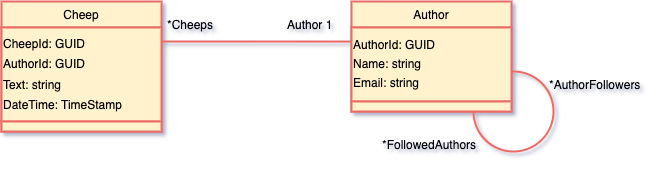

The diagram above was exported from draw.io. Its source (the exported page's mxGraphModel, read from the mxfile embedded in the PNG):
<mxGraphModel dx="918" dy="512" grid="1" gridSize="10" guides="1" tooltips="1" connect="1" arrows="1" fold="1" page="1" pageScale="1" pageWidth="827" pageHeight="1169" math="0" shadow="0">
  <root>
    <mxCell id="WIyWlLk6GJQsqaUBKTNV-0" />
    <mxCell id="WIyWlLk6GJQsqaUBKTNV-1" parent="WIyWlLk6GJQsqaUBKTNV-0" />
    <mxCell id="c4B2Mws91Cd5cGNsZBqc-6" value="*Cheeps" style="text;align=left;verticalAlign=top;spacingLeft=4;spacingRight=4;overflow=hidden;rotatable=0;points=[[0,0.5],[1,0.5]];portConstraint=eastwest;strokeWidth=2;" vertex="1" parent="WIyWlLk6GJQsqaUBKTNV-1">
      <mxGeometry x="288" y="170" width="60" height="26" as="geometry" />
    </mxCell>
    <mxCell id="c4B2Mws91Cd5cGNsZBqc-9" value="" style="endArrow=none;html=1;rounded=0;edgeStyle=orthogonalEdgeStyle;entryX=0;entryY=0.54;entryDx=0;entryDy=0;entryPerimeter=0;strokeColor=#EA6B66;strokeWidth=2;" edge="1" parent="WIyWlLk6GJQsqaUBKTNV-1">
      <mxGeometry width="50" height="50" relative="1" as="geometry">
        <mxPoint x="288" y="200" as="sourcePoint" />
        <mxPoint x="478" y="200.04000000000008" as="targetPoint" />
      </mxGeometry>
    </mxCell>
    <mxCell id="c4B2Mws91Cd5cGNsZBqc-10" value="Author 1" style="text;align=left;verticalAlign=top;spacingLeft=4;spacingRight=4;overflow=hidden;rotatable=0;points=[[0,0.5],[1,0.5]];portConstraint=eastwest;strokeWidth=2;" vertex="1" parent="WIyWlLk6GJQsqaUBKTNV-1">
      <mxGeometry x="408" y="170" width="60" height="26" as="geometry" />
    </mxCell>
    <mxCell id="c4B2Mws91Cd5cGNsZBqc-11" value="*FollowedAuthors" style="text;align=left;verticalAlign=top;spacingLeft=4;spacingRight=4;overflow=hidden;rotatable=0;points=[[0,0.5],[1,0.5]];portConstraint=eastwest;strokeWidth=2;" vertex="1" parent="WIyWlLk6GJQsqaUBKTNV-1">
      <mxGeometry x="503" y="290" width="110" height="26" as="geometry" />
    </mxCell>
    <mxCell id="c4B2Mws91Cd5cGNsZBqc-13" value="*AuthorFollowers" style="text;align=left;verticalAlign=top;spacingLeft=4;spacingRight=4;overflow=hidden;rotatable=0;points=[[0,0.5],[1,0.5]];portConstraint=eastwest;strokeWidth=2;" vertex="1" parent="WIyWlLk6GJQsqaUBKTNV-1">
      <mxGeometry x="670" y="230" width="110" height="26" as="geometry" />
    </mxCell>
    <mxCell id="c4B2Mws91Cd5cGNsZBqc-17" value="" style="ellipse;whiteSpace=wrap;html=1;aspect=fixed;fillColor=none;strokeColor=#EA6B66;strokeWidth=2;" vertex="1" parent="WIyWlLk6GJQsqaUBKTNV-1">
      <mxGeometry x="600" y="230" width="80" height="80" as="geometry" />
    </mxCell>
    <mxCell id="zkfFHV4jXpPFQw0GAbJ--17" value="Author" style="swimlane;fontStyle=0;align=center;verticalAlign=top;childLayout=stackLayout;horizontal=1;startSize=26;horizontalStack=0;resizeParent=1;resizeLast=0;collapsible=1;marginBottom=0;rounded=0;shadow=0;strokeWidth=2;fillColor=#fff2cc;strokeColor=#EA6B66;" parent="WIyWlLk6GJQsqaUBKTNV-1" vertex="1">
      <mxGeometry x="478" y="160" width="160" height="110" as="geometry">
        <mxRectangle x="550" y="140" width="160" height="26" as="alternateBounds" />
      </mxGeometry>
    </mxCell>
    <mxCell id="c4B2Mws91Cd5cGNsZBqc-19" value="&lt;p style=&quot;line-height: 0%;&quot;&gt;AuthorId: GUID&lt;/p&gt;&lt;p style=&quot;line-height: 120%;&quot;&gt;&lt;span style=&quot;background-color: initial;&quot;&gt;Name: string&lt;/span&gt;&lt;/p&gt;&lt;p style=&quot;line-height: 10%;&quot;&gt;&lt;span style=&quot;background-color: initial;&quot;&gt;Email: string&lt;/span&gt;&lt;/p&gt;" style="rounded=0;whiteSpace=wrap;html=1;strokeColor=#EA6B66;fillColor=#fff2cc;align=left;strokeWidth=2;" vertex="1" parent="zkfFHV4jXpPFQw0GAbJ--17">
      <mxGeometry y="26" width="160" height="74" as="geometry" />
    </mxCell>
    <mxCell id="c4B2Mws91Cd5cGNsZBqc-26" value="" style="rounded=0;whiteSpace=wrap;html=1;fillColor=#fff2cc;strokeColor=#EA6B66;strokeWidth=2;" vertex="1" parent="zkfFHV4jXpPFQw0GAbJ--17">
      <mxGeometry y="100" width="160" height="10" as="geometry" />
    </mxCell>
    <mxCell id="c4B2Mws91Cd5cGNsZBqc-27" value="Cheep" style="swimlane;fontStyle=0;align=center;verticalAlign=top;childLayout=stackLayout;horizontal=1;startSize=26;horizontalStack=0;resizeParent=1;resizeLast=0;collapsible=1;marginBottom=0;rounded=0;shadow=0;strokeWidth=2;fillColor=#fff2cc;strokeColor=#EA6B66;" vertex="1" parent="WIyWlLk6GJQsqaUBKTNV-1">
      <mxGeometry x="128" y="160" width="160" height="130" as="geometry">
        <mxRectangle x="550" y="140" width="160" height="26" as="alternateBounds" />
      </mxGeometry>
    </mxCell>
    <mxCell id="c4B2Mws91Cd5cGNsZBqc-28" value="&lt;p style=&quot;line-height: 70%;&quot;&gt;CheepId: GUID&lt;/p&gt;&lt;p style=&quot;line-height: 70%;&quot;&gt;&lt;span style=&quot;background-color: initial;&quot;&gt;AuthorId: GUID&lt;/span&gt;&lt;br&gt;&lt;/p&gt;&lt;p style=&quot;line-height: 70%;&quot;&gt;&lt;span style=&quot;background-color: initial;&quot;&gt;Text: string&lt;/span&gt;&lt;/p&gt;&lt;p style=&quot;line-height: 70%;&quot;&gt;&lt;span style=&quot;background-color: initial;&quot;&gt;DateTime: TimeStamp&lt;/span&gt;&lt;/p&gt;" style="rounded=0;whiteSpace=wrap;html=1;strokeColor=#EA6B66;fillColor=#fff2cc;align=left;strokeWidth=2;" vertex="1" parent="c4B2Mws91Cd5cGNsZBqc-27">
      <mxGeometry y="26" width="160" height="94" as="geometry" />
    </mxCell>
    <mxCell id="c4B2Mws91Cd5cGNsZBqc-29" value="" style="rounded=0;whiteSpace=wrap;html=1;fillColor=#fff2cc;strokeColor=#EA6B66;strokeWidth=2;" vertex="1" parent="c4B2Mws91Cd5cGNsZBqc-27">
      <mxGeometry y="120" width="160" height="10" as="geometry" />
    </mxCell>
  </root>
</mxGraphModel>